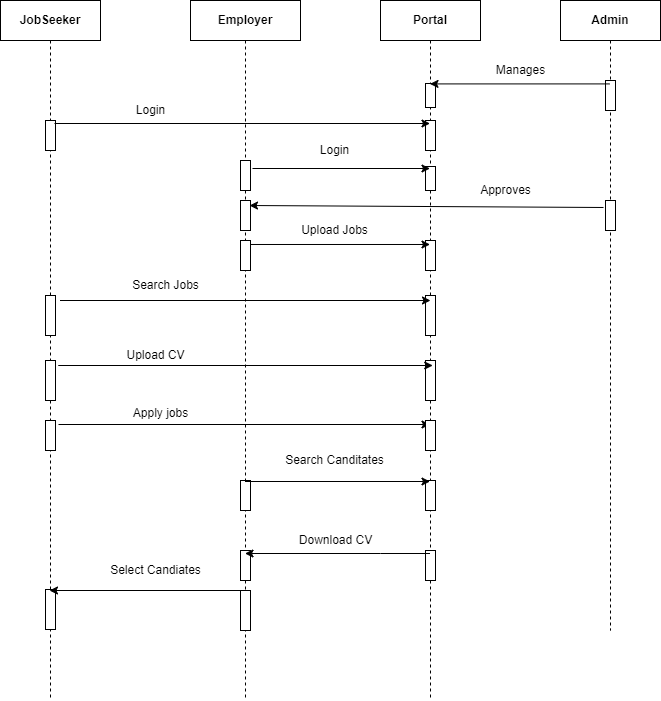

The diagram above was exported from draw.io. Its source (the exported page's mxGraphModel, read from the mxfile embedded in the PNG):
<mxGraphModel dx="868" dy="482" grid="1" gridSize="10" guides="1" tooltips="1" connect="1" arrows="1" fold="1" page="1" pageScale="1" pageWidth="827" pageHeight="1169" math="0" shadow="0">
  <root>
    <mxCell id="0" />
    <mxCell id="1" parent="0" />
    <mxCell id="mUurlWGvVqNVlqPYcSbj-9" value="&lt;b&gt;JobSeeker&lt;/b&gt;" style="shape=umlLifeline;perimeter=lifelinePerimeter;whiteSpace=wrap;html=1;container=1;collapsible=0;recursiveResize=0;outlineConnect=0;" parent="1" vertex="1">
      <mxGeometry x="80" y="240" width="100" height="700" as="geometry" />
    </mxCell>
    <mxCell id="GsZnCG38XY4HPPgguC3E-11" value="" style="html=1;points=[];perimeter=orthogonalPerimeter;" vertex="1" parent="mUurlWGvVqNVlqPYcSbj-9">
      <mxGeometry x="45" y="295" width="10" height="40" as="geometry" />
    </mxCell>
    <mxCell id="GsZnCG38XY4HPPgguC3E-18" value="" style="html=1;points=[];perimeter=orthogonalPerimeter;" vertex="1" parent="mUurlWGvVqNVlqPYcSbj-9">
      <mxGeometry x="45" y="360" width="10" height="40" as="geometry" />
    </mxCell>
    <mxCell id="GsZnCG38XY4HPPgguC3E-23" value="" style="html=1;points=[];perimeter=orthogonalPerimeter;" vertex="1" parent="mUurlWGvVqNVlqPYcSbj-9">
      <mxGeometry x="45" y="420" width="10" height="30" as="geometry" />
    </mxCell>
    <mxCell id="GsZnCG38XY4HPPgguC3E-25" value="" style="endArrow=classic;html=1;rounded=0;" edge="1" parent="mUurlWGvVqNVlqPYcSbj-9">
      <mxGeometry width="50" height="50" relative="1" as="geometry">
        <mxPoint x="58" y="424" as="sourcePoint" />
        <mxPoint x="429.5" y="424" as="targetPoint" />
      </mxGeometry>
    </mxCell>
    <mxCell id="GsZnCG38XY4HPPgguC3E-32" value="" style="html=1;points=[];perimeter=orthogonalPerimeter;" vertex="1" parent="mUurlWGvVqNVlqPYcSbj-9">
      <mxGeometry x="45" y="589" width="10" height="40" as="geometry" />
    </mxCell>
    <mxCell id="mUurlWGvVqNVlqPYcSbj-10" value="&lt;b&gt;Employer&lt;/b&gt;" style="shape=umlLifeline;perimeter=lifelinePerimeter;whiteSpace=wrap;html=1;container=1;collapsible=0;recursiveResize=0;outlineConnect=0;" parent="1" vertex="1">
      <mxGeometry x="270" y="240" width="110" height="700" as="geometry" />
    </mxCell>
    <mxCell id="mUurlWGvVqNVlqPYcSbj-32" value="" style="html=1;points=[];perimeter=orthogonalPerimeter;" parent="mUurlWGvVqNVlqPYcSbj-10" vertex="1">
      <mxGeometry x="50" y="240" width="10" height="30" as="geometry" />
    </mxCell>
    <mxCell id="mUurlWGvVqNVlqPYcSbj-19" value="" style="html=1;points=[];perimeter=orthogonalPerimeter;" parent="mUurlWGvVqNVlqPYcSbj-10" vertex="1">
      <mxGeometry x="50" y="200" width="10" height="30" as="geometry" />
    </mxCell>
    <mxCell id="GsZnCG38XY4HPPgguC3E-27" value="" style="html=1;points=[];perimeter=orthogonalPerimeter;" vertex="1" parent="mUurlWGvVqNVlqPYcSbj-10">
      <mxGeometry x="50" y="550" width="10" height="30" as="geometry" />
    </mxCell>
    <mxCell id="GsZnCG38XY4HPPgguC3E-34" value="" style="endArrow=classic;html=1;rounded=0;" edge="1" parent="mUurlWGvVqNVlqPYcSbj-10">
      <mxGeometry width="50" height="50" relative="1" as="geometry">
        <mxPoint x="58" y="590" as="sourcePoint" />
        <mxPoint x="-141" y="590" as="targetPoint" />
      </mxGeometry>
    </mxCell>
    <mxCell id="GsZnCG38XY4HPPgguC3E-33" value="" style="html=1;points=[];perimeter=orthogonalPerimeter;" vertex="1" parent="mUurlWGvVqNVlqPYcSbj-10">
      <mxGeometry x="50" y="590" width="10" height="40" as="geometry" />
    </mxCell>
    <mxCell id="GsZnCG38XY4HPPgguC3E-38" value="" style="html=1;points=[];perimeter=orthogonalPerimeter;" vertex="1" parent="mUurlWGvVqNVlqPYcSbj-10">
      <mxGeometry x="50" y="480" width="10" height="30" as="geometry" />
    </mxCell>
    <mxCell id="mUurlWGvVqNVlqPYcSbj-11" value="&lt;b&gt;Admin&lt;/b&gt;" style="shape=umlLifeline;perimeter=lifelinePerimeter;whiteSpace=wrap;html=1;container=1;collapsible=0;recursiveResize=0;outlineConnect=0;" parent="1" vertex="1">
      <mxGeometry x="640" y="240" width="100" height="630" as="geometry" />
    </mxCell>
    <mxCell id="mUurlWGvVqNVlqPYcSbj-23" value="" style="html=1;points=[];perimeter=orthogonalPerimeter;" parent="mUurlWGvVqNVlqPYcSbj-11" vertex="1">
      <mxGeometry x="45" y="80" width="10" height="30" as="geometry" />
    </mxCell>
    <mxCell id="mUurlWGvVqNVlqPYcSbj-16" value="&lt;b&gt;Portal&lt;/b&gt;" style="shape=umlLifeline;perimeter=lifelinePerimeter;whiteSpace=wrap;html=1;container=1;collapsible=0;recursiveResize=0;outlineConnect=0;" parent="1" vertex="1">
      <mxGeometry x="460" y="240" width="100" height="700" as="geometry" />
    </mxCell>
    <mxCell id="mUurlWGvVqNVlqPYcSbj-21" value="" style="html=1;points=[];perimeter=orthogonalPerimeter;" parent="mUurlWGvVqNVlqPYcSbj-16" vertex="1">
      <mxGeometry x="45" y="240" width="10" height="30" as="geometry" />
    </mxCell>
    <mxCell id="mUurlWGvVqNVlqPYcSbj-24" value="" style="html=1;points=[];perimeter=orthogonalPerimeter;" parent="mUurlWGvVqNVlqPYcSbj-16" vertex="1">
      <mxGeometry x="-335" y="120" width="10" height="30" as="geometry" />
    </mxCell>
    <mxCell id="mUurlWGvVqNVlqPYcSbj-28" value="" style="html=1;points=[];perimeter=orthogonalPerimeter;" parent="mUurlWGvVqNVlqPYcSbj-16" vertex="1">
      <mxGeometry x="-140" y="160" width="10" height="30" as="geometry" />
    </mxCell>
    <mxCell id="mUurlWGvVqNVlqPYcSbj-29" value="" style="html=1;points=[];perimeter=orthogonalPerimeter;" parent="mUurlWGvVqNVlqPYcSbj-16" vertex="1">
      <mxGeometry x="225" y="200" width="10" height="30" as="geometry" />
    </mxCell>
    <mxCell id="mUurlWGvVqNVlqPYcSbj-14" value="" style="html=1;points=[];perimeter=orthogonalPerimeter;" parent="mUurlWGvVqNVlqPYcSbj-16" vertex="1">
      <mxGeometry x="45" y="120" width="10" height="30" as="geometry" />
    </mxCell>
    <mxCell id="mUurlWGvVqNVlqPYcSbj-17" value="" style="html=1;points=[];perimeter=orthogonalPerimeter;" parent="mUurlWGvVqNVlqPYcSbj-16" vertex="1">
      <mxGeometry x="45" y="166" width="10" height="24" as="geometry" />
    </mxCell>
    <mxCell id="mUurlWGvVqNVlqPYcSbj-26" value="" style="endArrow=classic;html=1;rounded=0;exitX=0.9;exitY=0.1;exitDx=0;exitDy=0;exitPerimeter=0;" parent="mUurlWGvVqNVlqPYcSbj-16" source="mUurlWGvVqNVlqPYcSbj-24" edge="1">
      <mxGeometry width="50" height="50" relative="1" as="geometry">
        <mxPoint x="-70" y="320" as="sourcePoint" />
        <mxPoint x="49.5" y="123" as="targetPoint" />
      </mxGeometry>
    </mxCell>
    <mxCell id="mUurlWGvVqNVlqPYcSbj-27" value="" style="endArrow=classic;html=1;rounded=0;exitX=1.2;exitY=0.4;exitDx=0;exitDy=0;exitPerimeter=0;" parent="mUurlWGvVqNVlqPYcSbj-16" edge="1">
      <mxGeometry width="50" height="50" relative="1" as="geometry">
        <mxPoint x="-128" y="168" as="sourcePoint" />
        <mxPoint x="49.5" y="168" as="targetPoint" />
      </mxGeometry>
    </mxCell>
    <mxCell id="GsZnCG38XY4HPPgguC3E-7" value="" style="html=1;points=[];perimeter=orthogonalPerimeter;" vertex="1" parent="mUurlWGvVqNVlqPYcSbj-16">
      <mxGeometry x="45" y="83" width="10" height="24" as="geometry" />
    </mxCell>
    <mxCell id="GsZnCG38XY4HPPgguC3E-19" value="" style="html=1;points=[];perimeter=orthogonalPerimeter;" vertex="1" parent="mUurlWGvVqNVlqPYcSbj-16">
      <mxGeometry x="45" y="360" width="10" height="40" as="geometry" />
    </mxCell>
    <mxCell id="GsZnCG38XY4HPPgguC3E-24" value="" style="html=1;points=[];perimeter=orthogonalPerimeter;" vertex="1" parent="mUurlWGvVqNVlqPYcSbj-16">
      <mxGeometry x="45" y="420" width="10" height="30" as="geometry" />
    </mxCell>
    <mxCell id="GsZnCG38XY4HPPgguC3E-28" value="" style="html=1;points=[];perimeter=orthogonalPerimeter;" vertex="1" parent="mUurlWGvVqNVlqPYcSbj-16">
      <mxGeometry x="45" y="550" width="10" height="30" as="geometry" />
    </mxCell>
    <mxCell id="GsZnCG38XY4HPPgguC3E-39" value="" style="html=1;points=[];perimeter=orthogonalPerimeter;" vertex="1" parent="mUurlWGvVqNVlqPYcSbj-16">
      <mxGeometry x="45" y="480" width="10" height="30" as="geometry" />
    </mxCell>
    <mxCell id="GsZnCG38XY4HPPgguC3E-1" value="" style="endArrow=classic;html=1;rounded=0;exitX=1;exitY=0.133;exitDx=0;exitDy=0;exitPerimeter=0;" edge="1" parent="1" source="mUurlWGvVqNVlqPYcSbj-32" target="mUurlWGvVqNVlqPYcSbj-16">
      <mxGeometry width="50" height="50" relative="1" as="geometry">
        <mxPoint x="410" y="490" as="sourcePoint" />
        <mxPoint x="460" y="440" as="targetPoint" />
      </mxGeometry>
    </mxCell>
    <mxCell id="GsZnCG38XY4HPPgguC3E-2" value="Login" style="text;html=1;resizable=0;autosize=1;align=center;verticalAlign=middle;points=[];fillColor=none;strokeColor=none;rounded=0;" vertex="1" parent="1">
      <mxGeometry x="210" y="340" width="40" height="20" as="geometry" />
    </mxCell>
    <mxCell id="GsZnCG38XY4HPPgguC3E-3" value="Login" style="text;html=1;resizable=0;autosize=1;align=center;verticalAlign=middle;points=[];fillColor=none;strokeColor=none;rounded=0;" vertex="1" parent="1">
      <mxGeometry x="394" y="380" width="40" height="20" as="geometry" />
    </mxCell>
    <mxCell id="GsZnCG38XY4HPPgguC3E-5" value="" style="endArrow=classic;html=1;rounded=0;exitX=0.49;exitY=0.207;exitDx=0;exitDy=0;exitPerimeter=0;" edge="1" parent="1">
      <mxGeometry width="50" height="50" relative="1" as="geometry">
        <mxPoint x="689" y="323.40999999999997" as="sourcePoint" />
        <mxPoint x="509.5" y="323.40999999999997" as="targetPoint" />
      </mxGeometry>
    </mxCell>
    <mxCell id="GsZnCG38XY4HPPgguC3E-8" value="Manages" style="text;html=1;resizable=0;autosize=1;align=center;verticalAlign=middle;points=[];fillColor=none;strokeColor=none;rounded=0;" vertex="1" parent="1">
      <mxGeometry x="570" y="300" width="60" height="20" as="geometry" />
    </mxCell>
    <mxCell id="mUurlWGvVqNVlqPYcSbj-30" value="" style="endArrow=classic;html=1;rounded=0;exitX=-0.2;exitY=0.233;exitDx=0;exitDy=0;exitPerimeter=0;entryX=0.9;entryY=0.167;entryDx=0;entryDy=0;entryPerimeter=0;" parent="1" source="mUurlWGvVqNVlqPYcSbj-29" target="mUurlWGvVqNVlqPYcSbj-19" edge="1">
      <mxGeometry width="50" height="50" relative="1" as="geometry">
        <mxPoint x="390" y="560" as="sourcePoint" />
        <mxPoint x="520" y="455" as="targetPoint" />
      </mxGeometry>
    </mxCell>
    <mxCell id="GsZnCG38XY4HPPgguC3E-9" value="Approves" style="text;html=1;resizable=0;autosize=1;align=center;verticalAlign=middle;points=[];fillColor=none;strokeColor=none;rounded=0;" vertex="1" parent="1">
      <mxGeometry x="550" y="420" width="70" height="20" as="geometry" />
    </mxCell>
    <mxCell id="GsZnCG38XY4HPPgguC3E-10" value="Upload Jobs" style="text;html=1;resizable=0;autosize=1;align=center;verticalAlign=middle;points=[];fillColor=none;strokeColor=none;rounded=0;" vertex="1" parent="1">
      <mxGeometry x="374" y="460" width="80" height="20" as="geometry" />
    </mxCell>
    <mxCell id="GsZnCG38XY4HPPgguC3E-13" value="" style="endArrow=classic;html=1;rounded=0;startArrow=none;" edge="1" parent="1" source="GsZnCG38XY4HPPgguC3E-12" target="mUurlWGvVqNVlqPYcSbj-16">
      <mxGeometry width="50" height="50" relative="1" as="geometry">
        <mxPoint x="134.5" y="540" as="sourcePoint" />
        <mxPoint x="434" y="540" as="targetPoint" />
      </mxGeometry>
    </mxCell>
    <mxCell id="GsZnCG38XY4HPPgguC3E-14" value="Search Jobs" style="text;html=1;resizable=0;autosize=1;align=center;verticalAlign=middle;points=[];fillColor=none;strokeColor=none;rounded=0;" vertex="1" parent="1">
      <mxGeometry x="205" y="515" width="80" height="20" as="geometry" />
    </mxCell>
    <mxCell id="GsZnCG38XY4HPPgguC3E-12" value="" style="html=1;points=[];perimeter=orthogonalPerimeter;" vertex="1" parent="1">
      <mxGeometry x="505" y="535" width="10" height="40" as="geometry" />
    </mxCell>
    <mxCell id="GsZnCG38XY4HPPgguC3E-17" value="" style="endArrow=classic;html=1;rounded=0;" edge="1" parent="1">
      <mxGeometry width="50" height="50" relative="1" as="geometry">
        <mxPoint x="139.5" y="540" as="sourcePoint" />
        <mxPoint x="510" y="540" as="targetPoint" />
      </mxGeometry>
    </mxCell>
    <mxCell id="GsZnCG38XY4HPPgguC3E-20" value="" style="endArrow=classic;html=1;rounded=0;entryX=0.44;entryY=0.581;entryDx=0;entryDy=0;entryPerimeter=0;" edge="1" parent="1">
      <mxGeometry width="50" height="50" relative="1" as="geometry">
        <mxPoint x="137.75" y="605" as="sourcePoint" />
        <mxPoint x="512.25" y="605" as="targetPoint" />
      </mxGeometry>
    </mxCell>
    <mxCell id="GsZnCG38XY4HPPgguC3E-21" value="Upload CV" style="text;html=1;resizable=0;autosize=1;align=center;verticalAlign=middle;points=[];fillColor=none;strokeColor=none;rounded=0;" vertex="1" parent="1">
      <mxGeometry x="200" y="585" width="70" height="20" as="geometry" />
    </mxCell>
    <mxCell id="GsZnCG38XY4HPPgguC3E-26" value="Apply jobs" style="text;html=1;resizable=0;autosize=1;align=center;verticalAlign=middle;points=[];fillColor=none;strokeColor=none;rounded=0;" vertex="1" parent="1">
      <mxGeometry x="205" y="643" width="70" height="20" as="geometry" />
    </mxCell>
    <mxCell id="GsZnCG38XY4HPPgguC3E-29" value="" style="endArrow=classic;html=1;rounded=0;" edge="1" parent="1">
      <mxGeometry width="50" height="50" relative="1" as="geometry">
        <mxPoint x="509.5" y="793" as="sourcePoint" />
        <mxPoint x="324.5" y="793" as="targetPoint" />
        <Array as="points">
          <mxPoint x="460" y="793" />
        </Array>
      </mxGeometry>
    </mxCell>
    <mxCell id="GsZnCG38XY4HPPgguC3E-30" value="Download CV" style="text;html=1;resizable=0;autosize=1;align=center;verticalAlign=middle;points=[];fillColor=none;strokeColor=none;rounded=0;" vertex="1" parent="1">
      <mxGeometry x="370" y="770" width="90" height="20" as="geometry" />
    </mxCell>
    <mxCell id="GsZnCG38XY4HPPgguC3E-35" value="Select Candiates" style="text;html=1;resizable=0;autosize=1;align=center;verticalAlign=middle;points=[];fillColor=none;strokeColor=none;rounded=0;" vertex="1" parent="1">
      <mxGeometry x="180" y="800" width="110" height="20" as="geometry" />
    </mxCell>
    <mxCell id="GsZnCG38XY4HPPgguC3E-40" value="" style="endArrow=classic;html=1;rounded=0;" edge="1" parent="1">
      <mxGeometry width="50" height="50" relative="1" as="geometry">
        <mxPoint x="324.5" y="721" as="sourcePoint" />
        <mxPoint x="509.5" y="721" as="targetPoint" />
      </mxGeometry>
    </mxCell>
    <mxCell id="GsZnCG38XY4HPPgguC3E-41" value="Search Canditates" style="text;html=1;resizable=0;autosize=1;align=center;verticalAlign=middle;points=[];fillColor=none;strokeColor=none;rounded=0;" vertex="1" parent="1">
      <mxGeometry x="359" y="690" width="110" height="20" as="geometry" />
    </mxCell>
  </root>
</mxGraphModel>